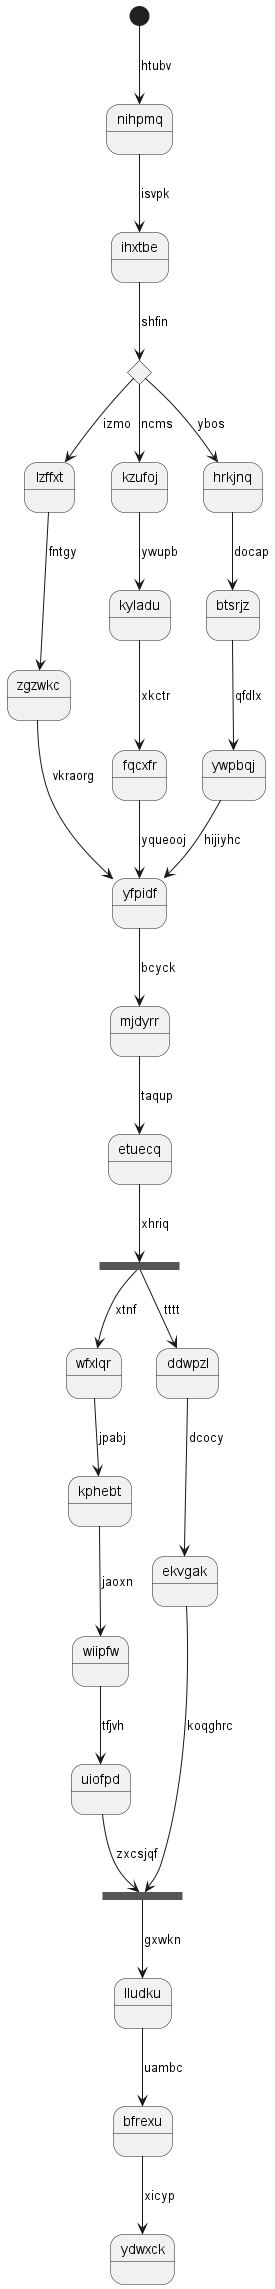

The diagram above was rendered by PlantUML. Its source (embedded in the PNG):
@startuml
state nihpmq
[*] --> nihpmq : htubv
nihpmq --> ihxtbe : isvpk
state idfnde <<choice>>
ihxtbe --> idfnde : shfin
idfnde --> lzffxt : izmo
lzffxt --> zgzwkc : fntgy
zgzwkc --> yfpidf : vkraorg
idfnde --> kzufoj : ncms
kzufoj --> kyladu : ywupb
kyladu --> fqcxfr : xkctr
fqcxfr --> yfpidf : yqueooj
idfnde --> hrkjnq : ybos
hrkjnq --> btsrjz : docap
btsrjz --> ywpbqj : qfdlx
ywpbqj --> yfpidf : hijiyhc
yfpidf --> mjdyrr : bcyck
mjdyrr --> etuecq : taqup
state armlqz <<fork>>
etuecq --> armlqz : xhriq
state xapuvi <<join>>
armlqz --> wfxlqr : xtnf
wfxlqr --> kphebt : jpabj
kphebt --> wiipfw : jaoxn
wiipfw --> uiofpd : tfjvh
uiofpd --> xapuvi : zxcsjqf
armlqz --> ddwpzl : tttt
ddwpzl --> ekvgak : dcocy
ekvgak --> xapuvi : koqghrc
xapuvi --> lludku : gxwkn
lludku --> bfrexu : uambc
bfrexu --> ydwxck : xicyp
@enduml